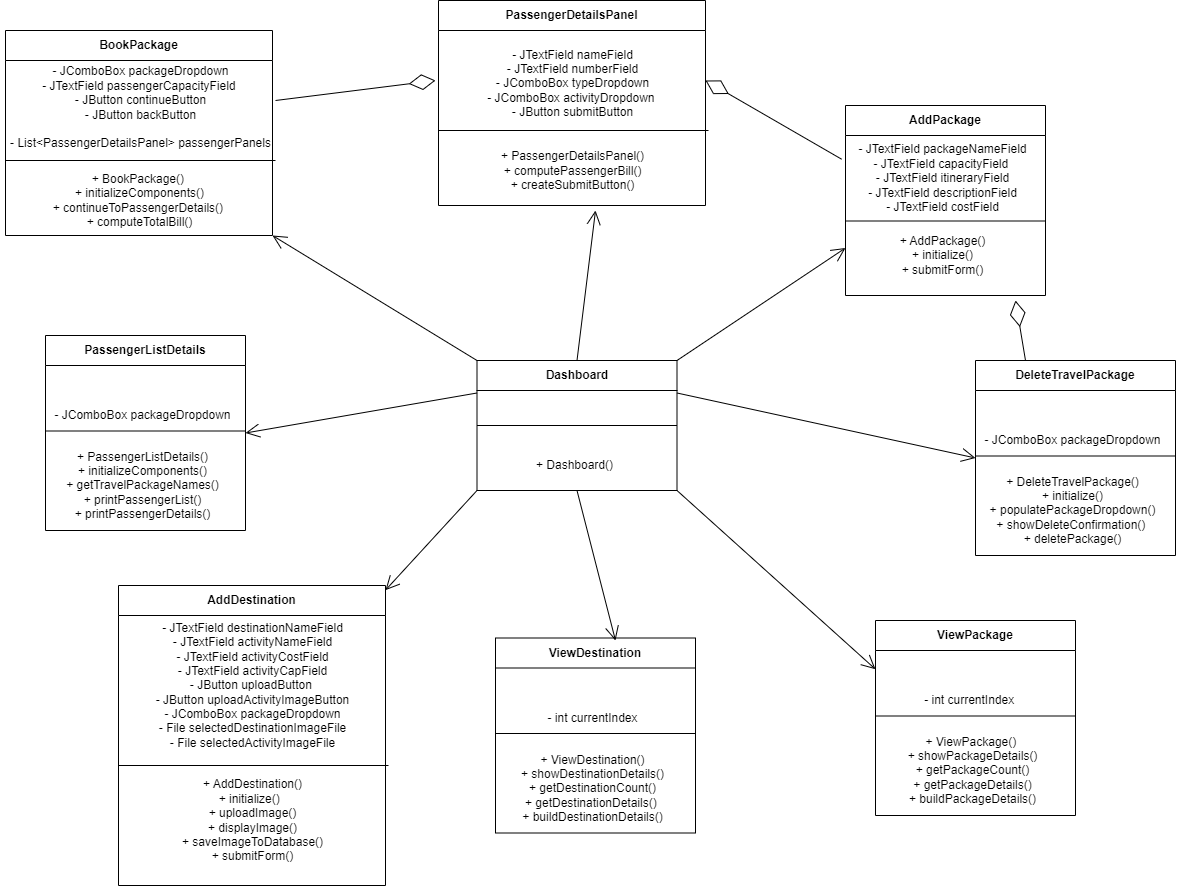

The diagram above was exported from draw.io. Its source (the exported page's mxGraphModel, read from the mxfile embedded in the PNG):
<mxGraphModel dx="2267" dy="780" grid="1" gridSize="10" guides="1" tooltips="1" connect="1" arrows="1" fold="1" page="1" pageScale="1" pageWidth="827" pageHeight="1169" math="0" shadow="0">
  <root>
    <mxCell id="0" />
    <mxCell id="1" parent="0" />
    <mxCell id="9HPz6RkBMyhV1k3D2LyK-4" value="Dashboard" style="swimlane;whiteSpace=wrap;html=1;startSize=30;" vertex="1" parent="1">
      <mxGeometry x="91.5" y="360" width="200" height="130" as="geometry">
        <mxRectangle x="170" y="370" width="100" height="30" as="alternateBounds" />
      </mxGeometry>
    </mxCell>
    <mxCell id="9HPz6RkBMyhV1k3D2LyK-6" value="+ Dashboard()" style="text;html=1;align=center;verticalAlign=middle;resizable=0;points=[];autosize=1;strokeColor=none;fillColor=none;" vertex="1" parent="9HPz6RkBMyhV1k3D2LyK-4">
      <mxGeometry x="47" y="90" width="100" height="30" as="geometry" />
    </mxCell>
    <mxCell id="9HPz6RkBMyhV1k3D2LyK-9" value="" style="endArrow=none;html=1;rounded=0;exitX=0;exitY=0.5;exitDx=0;exitDy=0;entryX=1;entryY=0.5;entryDx=0;entryDy=0;" edge="1" parent="1" source="9HPz6RkBMyhV1k3D2LyK-4" target="9HPz6RkBMyhV1k3D2LyK-4">
      <mxGeometry width="50" height="50" relative="1" as="geometry">
        <mxPoint x="390" y="380" as="sourcePoint" />
        <mxPoint x="440" y="330" as="targetPoint" />
      </mxGeometry>
    </mxCell>
    <mxCell id="9HPz6RkBMyhV1k3D2LyK-10" value="AddPackage " style="swimlane;whiteSpace=wrap;html=1;startSize=30;" vertex="1" parent="1">
      <mxGeometry x="460" y="105" width="200" height="190" as="geometry">
        <mxRectangle x="490" y="160" width="110" height="30" as="alternateBounds" />
      </mxGeometry>
    </mxCell>
    <mxCell id="9HPz6RkBMyhV1k3D2LyK-11" value="+ AddPackage()&#10;+ initialize()&#10;+ submitForm()" style="text;html=1;align=center;verticalAlign=middle;resizable=0;points=[];autosize=1;strokeColor=none;fillColor=none;" vertex="1" parent="9HPz6RkBMyhV1k3D2LyK-10">
      <mxGeometry x="42" y="120" width="110" height="60" as="geometry" />
    </mxCell>
    <mxCell id="9HPz6RkBMyhV1k3D2LyK-12" value="" style="endArrow=none;html=1;rounded=0;exitX=0;exitY=0.5;exitDx=0;exitDy=0;entryX=1;entryY=0.5;entryDx=0;entryDy=0;" edge="1" parent="9HPz6RkBMyhV1k3D2LyK-10">
      <mxGeometry width="50" height="50" relative="1" as="geometry">
        <mxPoint y="115.5" as="sourcePoint" />
        <mxPoint x="200" y="115.5" as="targetPoint" />
      </mxGeometry>
    </mxCell>
    <mxCell id="9HPz6RkBMyhV1k3D2LyK-13" value="&lt;div&gt;- JTextField packageNameField&lt;/div&gt;&lt;div&gt;- JTextField capacityField&amp;nbsp;&lt;/div&gt;&lt;div&gt;- JTextField itineraryField&lt;/div&gt;&lt;div&gt;- JTextField descriptionField&lt;/div&gt;&lt;div&gt;- JTextField costField&lt;/div&gt;&lt;div&gt;&lt;br&gt;&lt;/div&gt;" style="text;html=1;align=center;verticalAlign=middle;resizable=0;points=[];autosize=1;strokeColor=none;fillColor=none;" vertex="1" parent="9HPz6RkBMyhV1k3D2LyK-10">
      <mxGeometry x="2" y="30" width="190" height="100" as="geometry" />
    </mxCell>
    <mxCell id="9HPz6RkBMyhV1k3D2LyK-15" value="BookPackage " style="swimlane;whiteSpace=wrap;html=1;startSize=30;" vertex="1" parent="1">
      <mxGeometry x="-380" y="30" width="267" height="205" as="geometry">
        <mxRectangle x="220" y="120" width="120" height="30" as="alternateBounds" />
      </mxGeometry>
    </mxCell>
    <mxCell id="9HPz6RkBMyhV1k3D2LyK-16" value="&lt;div&gt;+ BookPackage()&amp;nbsp;&lt;/div&gt;&lt;div&gt;+ initializeComponents()&lt;/div&gt;&lt;div&gt;+ continueToPassengerDetails()&amp;nbsp;&lt;/div&gt;&lt;div&gt;+ computeTotalBill()&lt;/div&gt;" style="text;html=1;align=center;verticalAlign=middle;resizable=0;points=[];autosize=1;strokeColor=none;fillColor=none;" vertex="1" parent="9HPz6RkBMyhV1k3D2LyK-15">
      <mxGeometry x="33.5" y="135" width="200" height="70" as="geometry" />
    </mxCell>
    <mxCell id="9HPz6RkBMyhV1k3D2LyK-17" value="" style="endArrow=none;html=1;rounded=0;" edge="1" parent="9HPz6RkBMyhV1k3D2LyK-15">
      <mxGeometry width="50" height="50" relative="1" as="geometry">
        <mxPoint y="130" as="sourcePoint" />
        <mxPoint x="270" y="130" as="targetPoint" />
      </mxGeometry>
    </mxCell>
    <mxCell id="9HPz6RkBMyhV1k3D2LyK-18" value="&lt;div&gt;&lt;div&gt;- JComboBox packageDropdown&lt;/div&gt;&lt;div&gt;- JTextField passengerCapacityField&amp;nbsp;&lt;/div&gt;&lt;div&gt;- JButton continueButton&lt;/div&gt;&lt;div&gt;- JButton backButton&lt;/div&gt;&lt;div&gt;&lt;br&gt;&lt;/div&gt;&lt;div&gt;- List&amp;lt;PassengerDetailsPanel&amp;gt; passengerPanels&lt;/div&gt;&lt;/div&gt;" style="text;html=1;align=center;verticalAlign=middle;resizable=0;points=[];autosize=1;strokeColor=none;fillColor=none;" vertex="1" parent="9HPz6RkBMyhV1k3D2LyK-15">
      <mxGeometry x="-5.5" y="27" width="280" height="100" as="geometry" />
    </mxCell>
    <mxCell id="9HPz6RkBMyhV1k3D2LyK-19" value="PassengerDetailsPanel " style="swimlane;whiteSpace=wrap;html=1;startSize=30;" vertex="1" parent="1">
      <mxGeometry x="53" width="267" height="205" as="geometry">
        <mxRectangle x="-70" y="150" width="170" height="30" as="alternateBounds" />
      </mxGeometry>
    </mxCell>
    <mxCell id="9HPz6RkBMyhV1k3D2LyK-20" value="&lt;div&gt;&lt;br&gt;&lt;/div&gt;&lt;div&gt;+ PassengerDetailsPanel()&lt;/div&gt;&lt;div&gt;+ computePassengerBill()&lt;/div&gt;&lt;div&gt;+ createSubmitButton()&lt;/div&gt;" style="text;html=1;align=center;verticalAlign=middle;resizable=0;points=[];autosize=1;strokeColor=none;fillColor=none;" vertex="1" parent="9HPz6RkBMyhV1k3D2LyK-19">
      <mxGeometry x="48.5" y="128" width="170" height="70" as="geometry" />
    </mxCell>
    <mxCell id="9HPz6RkBMyhV1k3D2LyK-21" value="" style="endArrow=none;html=1;rounded=0;" edge="1" parent="9HPz6RkBMyhV1k3D2LyK-19">
      <mxGeometry width="50" height="50" relative="1" as="geometry">
        <mxPoint y="130" as="sourcePoint" />
        <mxPoint x="270" y="130" as="targetPoint" />
      </mxGeometry>
    </mxCell>
    <mxCell id="9HPz6RkBMyhV1k3D2LyK-22" value="&lt;div&gt;- JTextField nameField&lt;/div&gt;&lt;div&gt;- JTextField numberField&lt;/div&gt;&lt;div&gt;- JComboBox typeDropdown&lt;/div&gt;&lt;div&gt;- JComboBox activityDropdown&amp;nbsp;&lt;/div&gt;&lt;div&gt;- JButton submitButton&lt;/div&gt;" style="text;html=1;align=center;verticalAlign=middle;resizable=0;points=[];autosize=1;strokeColor=none;fillColor=none;" vertex="1" parent="9HPz6RkBMyhV1k3D2LyK-19">
      <mxGeometry x="38.5" y="38" width="190" height="90" as="geometry" />
    </mxCell>
    <mxCell id="9HPz6RkBMyhV1k3D2LyK-23" value="AddDestination " style="swimlane;whiteSpace=wrap;html=1;startSize=30;" vertex="1" parent="1">
      <mxGeometry x="-267" y="585" width="267" height="300" as="geometry">
        <mxRectangle x="-40" y="555" width="130" height="30" as="alternateBounds" />
      </mxGeometry>
    </mxCell>
    <mxCell id="9HPz6RkBMyhV1k3D2LyK-24" value="&lt;div&gt;+ AddDestination()&lt;/div&gt;&lt;div&gt;+ initialize()&amp;nbsp;&amp;nbsp;&lt;/div&gt;&lt;div&gt;+ uploadImage()&lt;/div&gt;&lt;div&gt;+ displayImage()&lt;/div&gt;&lt;div&gt;+ saveImageToDatabase()&lt;/div&gt;&lt;div&gt;+ submitForm()&lt;/div&gt;" style="text;html=1;align=center;verticalAlign=middle;resizable=0;points=[];autosize=1;strokeColor=none;fillColor=none;" vertex="1" parent="9HPz6RkBMyhV1k3D2LyK-23">
      <mxGeometry x="53.5" y="185" width="160" height="100" as="geometry" />
    </mxCell>
    <mxCell id="9HPz6RkBMyhV1k3D2LyK-25" value="" style="endArrow=none;html=1;rounded=0;" edge="1" parent="9HPz6RkBMyhV1k3D2LyK-23">
      <mxGeometry width="50" height="50" relative="1" as="geometry">
        <mxPoint y="180" as="sourcePoint" />
        <mxPoint x="270" y="180" as="targetPoint" />
      </mxGeometry>
    </mxCell>
    <mxCell id="9HPz6RkBMyhV1k3D2LyK-26" value="&lt;div&gt;- JTextField destinationNameField&lt;/div&gt;&lt;div&gt;- JTextField activityNameField&lt;/div&gt;&lt;div&gt;- JTextField activityCostField&lt;/div&gt;&lt;div&gt;- JTextField activityCapField&lt;/div&gt;&lt;div&gt;- JButton uploadButton&amp;nbsp;&lt;/div&gt;&lt;div&gt;- JButton uploadActivityImageButton&lt;/div&gt;&lt;div&gt;- JComboBox packageDropdown&lt;/div&gt;&lt;div&gt;- File selectedDestinationImageFile&lt;/div&gt;&lt;div&gt;- File selectedActivityImageFile&lt;/div&gt;" style="text;html=1;align=center;verticalAlign=middle;resizable=0;points=[];autosize=1;strokeColor=none;fillColor=none;" vertex="1" parent="9HPz6RkBMyhV1k3D2LyK-23">
      <mxGeometry x="23.5" y="30" width="220" height="140" as="geometry" />
    </mxCell>
    <mxCell id="9HPz6RkBMyhV1k3D2LyK-27" value="DeleteTravelPackage " style="swimlane;whiteSpace=wrap;html=1;startSize=30;" vertex="1" parent="1">
      <mxGeometry x="590" y="360" width="200" height="195" as="geometry">
        <mxRectangle x="580" y="340" width="160" height="30" as="alternateBounds" />
      </mxGeometry>
    </mxCell>
    <mxCell id="9HPz6RkBMyhV1k3D2LyK-28" value="&lt;div&gt;+ DeleteTravelPackage()&lt;/div&gt;&lt;div&gt;+ initialize()&lt;/div&gt;&lt;div&gt;+ populatePackageDropdown()&lt;/div&gt;&lt;div&gt;+ showDeleteConfirmation()&amp;nbsp;&lt;/div&gt;&lt;div&gt;+ deletePackage()&lt;/div&gt;" style="text;html=1;align=center;verticalAlign=middle;resizable=0;points=[];autosize=1;strokeColor=none;fillColor=none;" vertex="1" parent="9HPz6RkBMyhV1k3D2LyK-27">
      <mxGeometry x="2" y="105" width="190" height="90" as="geometry" />
    </mxCell>
    <mxCell id="9HPz6RkBMyhV1k3D2LyK-29" value="" style="endArrow=none;html=1;rounded=0;exitX=0;exitY=0.5;exitDx=0;exitDy=0;entryX=1;entryY=0.5;entryDx=0;entryDy=0;" edge="1" parent="9HPz6RkBMyhV1k3D2LyK-27">
      <mxGeometry width="50" height="50" relative="1" as="geometry">
        <mxPoint y="95.5" as="sourcePoint" />
        <mxPoint x="200" y="95.5" as="targetPoint" />
      </mxGeometry>
    </mxCell>
    <mxCell id="9HPz6RkBMyhV1k3D2LyK-30" value="&lt;div&gt;- JComboBox packageDropdown&lt;br&gt;&lt;/div&gt;" style="text;html=1;align=center;verticalAlign=middle;resizable=0;points=[];autosize=1;strokeColor=none;fillColor=none;" vertex="1" parent="9HPz6RkBMyhV1k3D2LyK-27">
      <mxGeometry x="-3" y="65" width="200" height="30" as="geometry" />
    </mxCell>
    <mxCell id="9HPz6RkBMyhV1k3D2LyK-31" value="PassengerListDetails " style="swimlane;whiteSpace=wrap;html=1;startSize=30;" vertex="1" parent="1">
      <mxGeometry x="-340" y="335" width="200" height="195" as="geometry">
        <mxRectangle x="-130" y="370" width="160" height="30" as="alternateBounds" />
      </mxGeometry>
    </mxCell>
    <mxCell id="9HPz6RkBMyhV1k3D2LyK-32" value="&lt;div&gt;+ PassengerListDetails()&lt;/div&gt;&lt;div&gt;+ initializeComponents()&lt;/div&gt;&lt;div&gt;+ getTravelPackageNames()&lt;/div&gt;&lt;div&gt;+ printPassengerList()&lt;/div&gt;&lt;div&gt;+ printPassengerDetails()&lt;/div&gt;" style="text;html=1;align=center;verticalAlign=middle;resizable=0;points=[];autosize=1;strokeColor=none;fillColor=none;" vertex="1" parent="9HPz6RkBMyhV1k3D2LyK-31">
      <mxGeometry x="7" y="105" width="180" height="90" as="geometry" />
    </mxCell>
    <mxCell id="9HPz6RkBMyhV1k3D2LyK-33" value="" style="endArrow=none;html=1;rounded=0;exitX=0;exitY=0.5;exitDx=0;exitDy=0;entryX=1;entryY=0.5;entryDx=0;entryDy=0;" edge="1" parent="9HPz6RkBMyhV1k3D2LyK-31">
      <mxGeometry width="50" height="50" relative="1" as="geometry">
        <mxPoint y="95.5" as="sourcePoint" />
        <mxPoint x="200" y="95.5" as="targetPoint" />
      </mxGeometry>
    </mxCell>
    <mxCell id="9HPz6RkBMyhV1k3D2LyK-34" value="&lt;div&gt;- JComboBox packageDropdown&lt;br&gt;&lt;/div&gt;" style="text;html=1;align=center;verticalAlign=middle;resizable=0;points=[];autosize=1;strokeColor=none;fillColor=none;" vertex="1" parent="9HPz6RkBMyhV1k3D2LyK-31">
      <mxGeometry x="-3" y="65" width="200" height="30" as="geometry" />
    </mxCell>
    <mxCell id="9HPz6RkBMyhV1k3D2LyK-35" value="ViewDestination " style="swimlane;whiteSpace=wrap;html=1;startSize=30;" vertex="1" parent="1">
      <mxGeometry x="110" y="637.5" width="200" height="195" as="geometry">
        <mxRectangle x="160" y="555" width="130" height="30" as="alternateBounds" />
      </mxGeometry>
    </mxCell>
    <mxCell id="9HPz6RkBMyhV1k3D2LyK-36" value="&lt;div&gt;+ ViewDestination()&lt;/div&gt;&lt;div&gt;+ showDestinationDetails()&lt;/div&gt;&lt;div&gt;+ getDestinationCount()&lt;/div&gt;&lt;div&gt;+ getDestinationDetails()&amp;nbsp;&lt;/div&gt;&lt;div&gt;+ buildDestinationDetails()&lt;/div&gt;" style="text;html=1;align=center;verticalAlign=middle;resizable=0;points=[];autosize=1;strokeColor=none;fillColor=none;" vertex="1" parent="9HPz6RkBMyhV1k3D2LyK-35">
      <mxGeometry x="12" y="105" width="170" height="90" as="geometry" />
    </mxCell>
    <mxCell id="9HPz6RkBMyhV1k3D2LyK-37" value="" style="endArrow=none;html=1;rounded=0;exitX=0;exitY=0.5;exitDx=0;exitDy=0;entryX=1;entryY=0.5;entryDx=0;entryDy=0;" edge="1" parent="9HPz6RkBMyhV1k3D2LyK-35">
      <mxGeometry width="50" height="50" relative="1" as="geometry">
        <mxPoint y="95.5" as="sourcePoint" />
        <mxPoint x="200" y="95.5" as="targetPoint" />
      </mxGeometry>
    </mxCell>
    <mxCell id="9HPz6RkBMyhV1k3D2LyK-38" value="&lt;div&gt;- int currentIndex&lt;br&gt;&lt;/div&gt;" style="text;html=1;align=center;verticalAlign=middle;resizable=0;points=[];autosize=1;strokeColor=none;fillColor=none;" vertex="1" parent="9HPz6RkBMyhV1k3D2LyK-35">
      <mxGeometry x="42" y="65" width="110" height="30" as="geometry" />
    </mxCell>
    <mxCell id="9HPz6RkBMyhV1k3D2LyK-39" value="ViewPackage " style="swimlane;whiteSpace=wrap;html=1;startSize=30;" vertex="1" parent="1">
      <mxGeometry x="490" y="620" width="200" height="195" as="geometry">
        <mxRectangle x="510" y="500" width="120" height="30" as="alternateBounds" />
      </mxGeometry>
    </mxCell>
    <mxCell id="9HPz6RkBMyhV1k3D2LyK-40" value="&lt;div&gt;+ ViewPackage()&amp;nbsp;&lt;/div&gt;&lt;div&gt;+ showPackageDetails()&lt;/div&gt;&lt;div&gt;+ getPackageCount()&lt;/div&gt;&lt;div&gt;+ getPackageDetails()&lt;/div&gt;&lt;div&gt;+ buildPackageDetails()&lt;/div&gt;" style="text;html=1;align=center;verticalAlign=middle;resizable=0;points=[];autosize=1;strokeColor=none;fillColor=none;" vertex="1" parent="9HPz6RkBMyhV1k3D2LyK-39">
      <mxGeometry x="22" y="105" width="150" height="90" as="geometry" />
    </mxCell>
    <mxCell id="9HPz6RkBMyhV1k3D2LyK-41" value="" style="endArrow=none;html=1;rounded=0;exitX=0;exitY=0.5;exitDx=0;exitDy=0;entryX=1;entryY=0.5;entryDx=0;entryDy=0;" edge="1" parent="9HPz6RkBMyhV1k3D2LyK-39">
      <mxGeometry width="50" height="50" relative="1" as="geometry">
        <mxPoint y="95.5" as="sourcePoint" />
        <mxPoint x="200" y="95.5" as="targetPoint" />
      </mxGeometry>
    </mxCell>
    <mxCell id="9HPz6RkBMyhV1k3D2LyK-42" value="&lt;div&gt;- int currentIndex&amp;nbsp;&amp;nbsp;&lt;br&gt;&lt;/div&gt;" style="text;html=1;align=center;verticalAlign=middle;resizable=0;points=[];autosize=1;strokeColor=none;fillColor=none;" vertex="1" parent="9HPz6RkBMyhV1k3D2LyK-39">
      <mxGeometry x="37" y="65" width="120" height="30" as="geometry" />
    </mxCell>
    <mxCell id="9HPz6RkBMyhV1k3D2LyK-57" value="" style="endArrow=open;endFill=1;endSize=12;html=1;rounded=0;exitX=0.5;exitY=0;exitDx=0;exitDy=0;" edge="1" parent="1" source="9HPz6RkBMyhV1k3D2LyK-4">
      <mxGeometry width="160" relative="1" as="geometry">
        <mxPoint x="-40" y="330" as="sourcePoint" />
        <mxPoint x="210" y="210" as="targetPoint" />
      </mxGeometry>
    </mxCell>
    <mxCell id="9HPz6RkBMyhV1k3D2LyK-58" value="" style="endArrow=open;endFill=1;endSize=12;html=1;rounded=0;exitX=1;exitY=0;exitDx=0;exitDy=0;entryX=0;entryY=0.75;entryDx=0;entryDy=0;" edge="1" parent="1" source="9HPz6RkBMyhV1k3D2LyK-4" target="9HPz6RkBMyhV1k3D2LyK-10">
      <mxGeometry width="160" relative="1" as="geometry">
        <mxPoint x="230" y="380" as="sourcePoint" />
        <mxPoint x="273" y="162" as="targetPoint" />
      </mxGeometry>
    </mxCell>
    <mxCell id="9HPz6RkBMyhV1k3D2LyK-59" value="" style="endArrow=open;endFill=1;endSize=12;html=1;rounded=0;exitX=1;exitY=0.25;exitDx=0;exitDy=0;entryX=0;entryY=0.5;entryDx=0;entryDy=0;" edge="1" parent="1" source="9HPz6RkBMyhV1k3D2LyK-4" target="9HPz6RkBMyhV1k3D2LyK-27">
      <mxGeometry width="160" relative="1" as="geometry">
        <mxPoint x="280" y="380" as="sourcePoint" />
        <mxPoint x="500" y="193" as="targetPoint" />
      </mxGeometry>
    </mxCell>
    <mxCell id="9HPz6RkBMyhV1k3D2LyK-60" value="" style="endArrow=open;endFill=1;endSize=12;html=1;rounded=0;exitX=1;exitY=1;exitDx=0;exitDy=0;entryX=0;entryY=0.25;entryDx=0;entryDy=0;" edge="1" parent="1" source="9HPz6RkBMyhV1k3D2LyK-4" target="9HPz6RkBMyhV1k3D2LyK-39">
      <mxGeometry width="160" relative="1" as="geometry">
        <mxPoint x="280" y="388" as="sourcePoint" />
        <mxPoint x="590" y="365" as="targetPoint" />
      </mxGeometry>
    </mxCell>
    <mxCell id="9HPz6RkBMyhV1k3D2LyK-61" value="" style="endArrow=open;endFill=1;endSize=12;html=1;rounded=0;exitX=0.5;exitY=1;exitDx=0;exitDy=0;entryX=0.6;entryY=0.013;entryDx=0;entryDy=0;entryPerimeter=0;" edge="1" parent="1" source="9HPz6RkBMyhV1k3D2LyK-4" target="9HPz6RkBMyhV1k3D2LyK-35">
      <mxGeometry width="160" relative="1" as="geometry">
        <mxPoint x="280" y="410" as="sourcePoint" />
        <mxPoint x="245" y="550" as="targetPoint" />
      </mxGeometry>
    </mxCell>
    <mxCell id="9HPz6RkBMyhV1k3D2LyK-62" value="" style="endArrow=open;endFill=1;endSize=12;html=1;rounded=0;exitX=0;exitY=1;exitDx=0;exitDy=0;" edge="1" parent="1" source="9HPz6RkBMyhV1k3D2LyK-4" target="9HPz6RkBMyhV1k3D2LyK-23">
      <mxGeometry width="160" relative="1" as="geometry">
        <mxPoint x="255" y="410" as="sourcePoint" />
        <mxPoint x="255" y="570" as="targetPoint" />
      </mxGeometry>
    </mxCell>
    <mxCell id="9HPz6RkBMyhV1k3D2LyK-63" value="" style="endArrow=open;endFill=1;endSize=12;html=1;rounded=0;exitX=0;exitY=0.25;exitDx=0;exitDy=0;entryX=1;entryY=0.5;entryDx=0;entryDy=0;" edge="1" parent="1" source="9HPz6RkBMyhV1k3D2LyK-4" target="9HPz6RkBMyhV1k3D2LyK-31">
      <mxGeometry width="160" relative="1" as="geometry">
        <mxPoint x="180" y="410" as="sourcePoint" />
        <mxPoint x="48" y="565" as="targetPoint" />
      </mxGeometry>
    </mxCell>
    <mxCell id="9HPz6RkBMyhV1k3D2LyK-64" value="" style="endArrow=open;endFill=1;endSize=12;html=1;rounded=0;exitX=0;exitY=0;exitDx=0;exitDy=0;entryX=1;entryY=1;entryDx=0;entryDy=0;" edge="1" parent="1" source="9HPz6RkBMyhV1k3D2LyK-4" target="9HPz6RkBMyhV1k3D2LyK-15">
      <mxGeometry width="160" relative="1" as="geometry">
        <mxPoint x="180" y="388" as="sourcePoint" />
        <mxPoint x="50" y="300" as="targetPoint" />
      </mxGeometry>
    </mxCell>
    <mxCell id="9HPz6RkBMyhV1k3D2LyK-66" value="" style="endArrow=diamondThin;endFill=0;endSize=24;html=1;rounded=0;" edge="1" parent="1">
      <mxGeometry width="160" relative="1" as="geometry">
        <mxPoint x="-110" y="100" as="sourcePoint" />
        <mxPoint x="50" y="80" as="targetPoint" />
      </mxGeometry>
    </mxCell>
    <mxCell id="9HPz6RkBMyhV1k3D2LyK-67" value="" style="endArrow=diamondThin;endFill=0;endSize=24;html=1;rounded=0;exitX=-0.031;exitY=0.237;exitDx=0;exitDy=0;exitPerimeter=0;" edge="1" parent="1" source="9HPz6RkBMyhV1k3D2LyK-13">
      <mxGeometry width="160" relative="1" as="geometry">
        <mxPoint x="-100" y="110" as="sourcePoint" />
        <mxPoint x="320" y="80" as="targetPoint" />
      </mxGeometry>
    </mxCell>
    <mxCell id="9HPz6RkBMyhV1k3D2LyK-70" value="" style="endArrow=diamondThin;endFill=0;endSize=24;html=1;rounded=0;exitX=0.25;exitY=0;exitDx=0;exitDy=0;" edge="1" parent="1" source="9HPz6RkBMyhV1k3D2LyK-27">
      <mxGeometry width="160" relative="1" as="geometry">
        <mxPoint x="656" y="557" as="sourcePoint" />
        <mxPoint x="630" y="300" as="targetPoint" />
      </mxGeometry>
    </mxCell>
  </root>
</mxGraphModel>